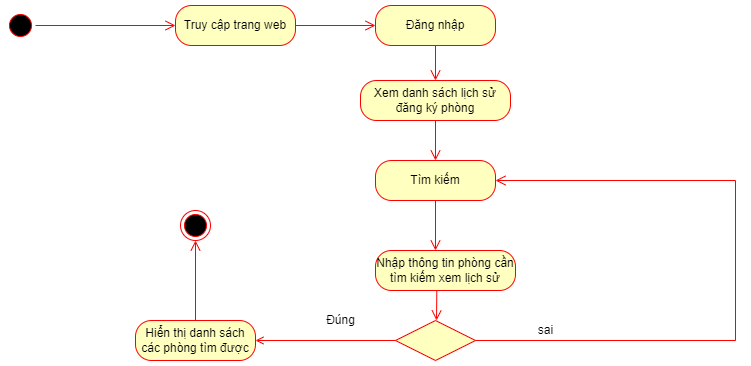

The diagram above was exported from draw.io. Its source (the exported page's mxGraphModel, read from the mxfile embedded in the PNG):
<mxGraphModel dx="782" dy="436" grid="1" gridSize="10" guides="1" tooltips="1" connect="1" arrows="1" fold="1" page="1" pageScale="1" pageWidth="827" pageHeight="1169" math="0" shadow="0">
  <root>
    <mxCell id="0" />
    <mxCell id="1" parent="0" />
    <mxCell id="WGR4yBJfO422Fu0HRhrU-1" value="" style="ellipse;html=1;shape=startState;fillColor=#000000;strokeColor=#ff0000;" vertex="1" parent="1">
      <mxGeometry x="20" y="20" width="30" height="30" as="geometry" />
    </mxCell>
    <mxCell id="WGR4yBJfO422Fu0HRhrU-2" value="" style="html=1;verticalAlign=bottom;endArrow=open;endSize=8;strokeColor=#ff0000;rounded=0;" edge="1" parent="1" source="WGR4yBJfO422Fu0HRhrU-1">
      <mxGeometry relative="1" as="geometry">
        <mxPoint x="190" y="35" as="targetPoint" />
      </mxGeometry>
    </mxCell>
    <mxCell id="WGR4yBJfO422Fu0HRhrU-3" value="Truy cập trang web" style="rounded=1;whiteSpace=wrap;html=1;arcSize=40;fontColor=#000000;fillColor=#ffffc0;strokeColor=#ff0000;" vertex="1" parent="1">
      <mxGeometry x="190" y="15" width="120" height="40" as="geometry" />
    </mxCell>
    <mxCell id="WGR4yBJfO422Fu0HRhrU-4" value="" style="html=1;verticalAlign=bottom;endArrow=open;endSize=8;strokeColor=#ff0000;rounded=0;entryX=0;entryY=0.5;entryDx=0;entryDy=0;" edge="1" parent="1" source="WGR4yBJfO422Fu0HRhrU-3" target="WGR4yBJfO422Fu0HRhrU-5">
      <mxGeometry relative="1" as="geometry">
        <mxPoint x="365" y="160" as="targetPoint" />
      </mxGeometry>
    </mxCell>
    <mxCell id="WGR4yBJfO422Fu0HRhrU-5" value="Đăng nhập" style="rounded=1;whiteSpace=wrap;html=1;arcSize=40;fontColor=#000000;fillColor=#ffffc0;strokeColor=#ff0000;" vertex="1" parent="1">
      <mxGeometry x="390" y="15" width="120" height="40" as="geometry" />
    </mxCell>
    <mxCell id="WGR4yBJfO422Fu0HRhrU-6" value="" style="html=1;verticalAlign=bottom;endArrow=open;endSize=8;strokeColor=#ff0000;rounded=0;" edge="1" parent="1" source="WGR4yBJfO422Fu0HRhrU-5">
      <mxGeometry relative="1" as="geometry">
        <mxPoint x="450" y="90" as="targetPoint" />
      </mxGeometry>
    </mxCell>
    <mxCell id="WGR4yBJfO422Fu0HRhrU-7" value="Xem danh sách lịch sử đăng ký phòng" style="rounded=1;whiteSpace=wrap;html=1;arcSize=40;fontColor=#000000;fillColor=#ffffc0;strokeColor=#ff0000;" vertex="1" parent="1">
      <mxGeometry x="375" y="90" width="150" height="40" as="geometry" />
    </mxCell>
    <mxCell id="WGR4yBJfO422Fu0HRhrU-10" value="" style="html=1;verticalAlign=bottom;endArrow=open;endSize=8;strokeColor=#ff0000;rounded=0;elbow=vertical;exitX=0.5;exitY=1;exitDx=0;exitDy=0;entryX=0.5;entryY=0;entryDx=0;entryDy=0;" edge="1" parent="1" source="WGR4yBJfO422Fu0HRhrU-7" target="WGR4yBJfO422Fu0HRhrU-15">
      <mxGeometry relative="1" as="geometry">
        <mxPoint x="460" y="200" as="targetPoint" />
        <mxPoint x="470" y="150" as="sourcePoint" />
      </mxGeometry>
    </mxCell>
    <mxCell id="WGR4yBJfO422Fu0HRhrU-15" value="Tìm kiếm" style="rounded=1;whiteSpace=wrap;html=1;arcSize=40;fontColor=#000000;fillColor=#ffffc0;strokeColor=#ff0000;" vertex="1" parent="1">
      <mxGeometry x="390" y="170" width="120" height="40" as="geometry" />
    </mxCell>
    <mxCell id="WGR4yBJfO422Fu0HRhrU-16" value="" style="html=1;verticalAlign=bottom;endArrow=open;endSize=8;strokeColor=#ff0000;rounded=0;elbow=vertical;" edge="1" parent="1" source="WGR4yBJfO422Fu0HRhrU-15">
      <mxGeometry relative="1" as="geometry">
        <mxPoint x="450" y="260" as="targetPoint" />
      </mxGeometry>
    </mxCell>
    <mxCell id="WGR4yBJfO422Fu0HRhrU-18" value="" style="html=1;verticalAlign=bottom;endArrow=open;endSize=8;strokeColor=#ff0000;rounded=0;elbow=vertical;exitX=0.438;exitY=0.983;exitDx=0;exitDy=0;exitPerimeter=0;" edge="1" parent="1" source="WGR4yBJfO422Fu0HRhrU-29">
      <mxGeometry relative="1" as="geometry">
        <mxPoint x="451" y="330" as="targetPoint" />
        <mxPoint x="624.3022222222221" y="240" as="sourcePoint" />
      </mxGeometry>
    </mxCell>
    <mxCell id="WGR4yBJfO422Fu0HRhrU-19" value="" style="rhombus;whiteSpace=wrap;html=1;fillColor=#ffffc0;strokeColor=#ff0000;" vertex="1" parent="1">
      <mxGeometry x="410" y="330" width="80" height="40" as="geometry" />
    </mxCell>
    <mxCell id="WGR4yBJfO422Fu0HRhrU-20" value="" style="edgeStyle=orthogonalEdgeStyle;html=1;align=left;verticalAlign=bottom;endArrow=open;endSize=8;strokeColor=#ff0000;rounded=0;elbow=vertical;exitX=1;exitY=0.5;exitDx=0;exitDy=0;entryX=1;entryY=0.5;entryDx=0;entryDy=0;" edge="1" parent="1" source="WGR4yBJfO422Fu0HRhrU-19" target="WGR4yBJfO422Fu0HRhrU-15">
      <mxGeometry x="-1" relative="1" as="geometry">
        <mxPoint x="520" y="170" as="targetPoint" />
        <Array as="points">
          <mxPoint x="750" y="350" />
          <mxPoint x="750" y="190" />
        </Array>
      </mxGeometry>
    </mxCell>
    <mxCell id="WGR4yBJfO422Fu0HRhrU-21" value="" style="html=1;align=left;verticalAlign=top;endArrow=open;strokeColor=#ff0000;rounded=0;elbow=vertical;exitX=0;exitY=0.5;exitDx=0;exitDy=0;" edge="1" parent="1" source="WGR4yBJfO422Fu0HRhrU-19">
      <mxGeometry x="-0.3333" y="60" relative="1" as="geometry">
        <mxPoint x="270" y="350" as="targetPoint" />
        <mxPoint as="offset" />
      </mxGeometry>
    </mxCell>
    <mxCell id="WGR4yBJfO422Fu0HRhrU-25" value="sai" style="text;html=1;align=center;verticalAlign=middle;resizable=0;points=[];autosize=1;strokeColor=none;fillColor=none;" vertex="1" parent="1">
      <mxGeometry x="545" y="330" width="30" height="20" as="geometry" />
    </mxCell>
    <mxCell id="WGR4yBJfO422Fu0HRhrU-27" value="" style="ellipse;html=1;shape=endState;fillColor=#000000;strokeColor=#ff0000;" vertex="1" parent="1">
      <mxGeometry x="195" y="220" width="30" height="30" as="geometry" />
    </mxCell>
    <mxCell id="WGR4yBJfO422Fu0HRhrU-29" value="Nhập thông tin phòng cần tìm kiếm xem lịch sử" style="rounded=1;whiteSpace=wrap;html=1;arcSize=40;fontColor=#000000;fillColor=#ffffc0;strokeColor=#ff0000;" vertex="1" parent="1">
      <mxGeometry x="390" y="260" width="140" height="40" as="geometry" />
    </mxCell>
    <mxCell id="WGR4yBJfO422Fu0HRhrU-33" value="Đúng" style="text;html=1;align=center;verticalAlign=middle;resizable=0;points=[];autosize=1;strokeColor=none;fillColor=none;" vertex="1" parent="1">
      <mxGeometry x="335" y="320" width="40" height="20" as="geometry" />
    </mxCell>
    <mxCell id="BcnGYzWgJ7XHpCf7yxv3-1" value="Hiển thị danh sách các phòng tìm được" style="rounded=1;whiteSpace=wrap;html=1;arcSize=40;fontColor=#000000;fillColor=#ffffc0;strokeColor=#ff0000;" vertex="1" parent="1">
      <mxGeometry x="150" y="330" width="120" height="40" as="geometry" />
    </mxCell>
    <mxCell id="BcnGYzWgJ7XHpCf7yxv3-3" value="" style="html=1;verticalAlign=bottom;endArrow=open;endSize=8;strokeColor=#ff0000;rounded=0;elbow=vertical;entryX=0.5;entryY=1;entryDx=0;entryDy=0;" edge="1" parent="1" target="WGR4yBJfO422Fu0HRhrU-27">
      <mxGeometry relative="1" as="geometry">
        <mxPoint x="460" y="180" as="targetPoint" />
        <mxPoint x="210" y="330" as="sourcePoint" />
      </mxGeometry>
    </mxCell>
  </root>
</mxGraphModel>